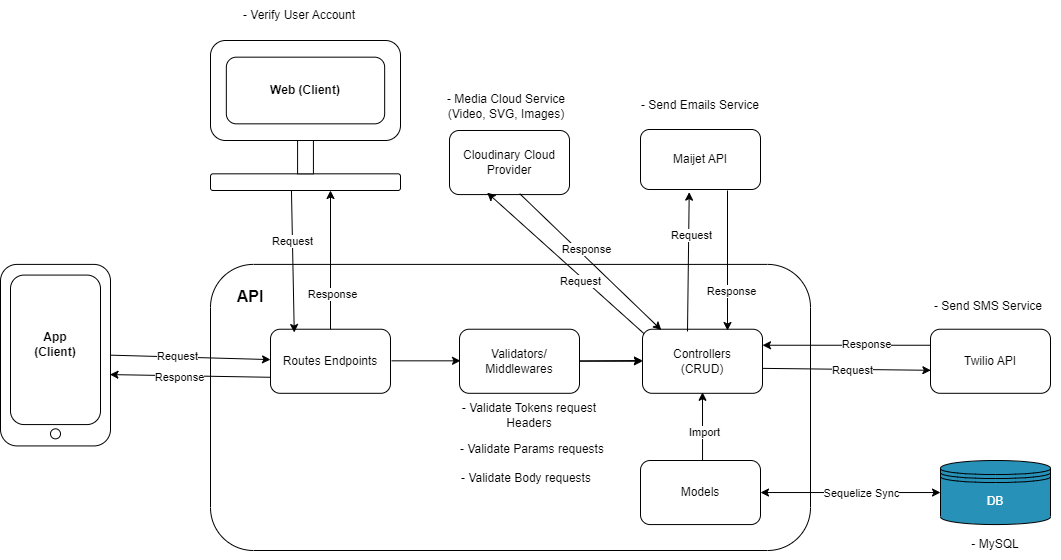

The diagram above was exported from draw.io. Its source (the exported page's mxGraphModel, read from the mxfile embedded in the PNG):
<mxGraphModel dx="1909" dy="2118" grid="1" gridSize="10" guides="1" tooltips="1" connect="1" arrows="1" fold="1" page="1" pageScale="1" pageWidth="827" pageHeight="1169" math="0" shadow="0">
  <root>
    <mxCell id="WIyWlLk6GJQsqaUBKTNV-0" />
    <mxCell id="WIyWlLk6GJQsqaUBKTNV-1" parent="WIyWlLk6GJQsqaUBKTNV-0" />
    <mxCell id="rd_sDqKTqDrHbIy5rWSj-200" value="" style="group" vertex="1" connectable="0" parent="WIyWlLk6GJQsqaUBKTNV-1">
      <mxGeometry x="210" y="-864" width="1060" height="559" as="geometry" />
    </mxCell>
    <mxCell id="rd_sDqKTqDrHbIy5rWSj-195" value="- Verify User Account" style="text;html=1;align=center;verticalAlign=middle;whiteSpace=wrap;rounded=0;" vertex="1" parent="rd_sDqKTqDrHbIy5rWSj-200">
      <mxGeometry x="234" width="130" height="30" as="geometry" />
    </mxCell>
    <mxCell id="rd_sDqKTqDrHbIy5rWSj-208" value="" style="group" vertex="1" connectable="0" parent="rd_sDqKTqDrHbIy5rWSj-200">
      <mxGeometry y="40" width="1060" height="519" as="geometry" />
    </mxCell>
    <mxCell id="rd_sDqKTqDrHbIy5rWSj-1" value="Maijet API" style="rounded=1;whiteSpace=wrap;html=1;" vertex="1" parent="rd_sDqKTqDrHbIy5rWSj-208">
      <mxGeometry x="640" y="89.00000000000011" width="120" height="60" as="geometry" />
    </mxCell>
    <mxCell id="rd_sDqKTqDrHbIy5rWSj-7" value="- Send Emails Service" style="text;html=1;align=center;verticalAlign=middle;whiteSpace=wrap;rounded=0;" vertex="1" parent="rd_sDqKTqDrHbIy5rWSj-208">
      <mxGeometry x="635" y="50" width="130" height="30" as="geometry" />
    </mxCell>
    <mxCell id="gfSBH2_xFldT1ROg0Iai-30" value="Cloudinary Cloud Provider" style="rounded=1;whiteSpace=wrap;html=1;" parent="rd_sDqKTqDrHbIy5rWSj-208" vertex="1">
      <mxGeometry x="449" y="90.00271186440682" width="120" height="64.0677966101695" as="geometry" />
    </mxCell>
    <mxCell id="rd_sDqKTqDrHbIy5rWSj-8" value="Twilio API" style="rounded=1;whiteSpace=wrap;html=1;" vertex="1" parent="rd_sDqKTqDrHbIy5rWSj-208">
      <mxGeometry x="930" y="288.731186440678" width="120" height="64.0677966101695" as="geometry" />
    </mxCell>
    <mxCell id="rd_sDqKTqDrHbIy5rWSj-9" value="- Send SMS Service" style="text;html=1;align=center;verticalAlign=middle;whiteSpace=wrap;rounded=0;" vertex="1" parent="rd_sDqKTqDrHbIy5rWSj-208">
      <mxGeometry x="930" y="250.16796610169496" width="116" height="32.03389830508475" as="geometry" />
    </mxCell>
    <mxCell id="rd_sDqKTqDrHbIy5rWSj-14" value="- Media Cloud Service (Video, SVG, Images)" style="text;html=1;align=center;verticalAlign=middle;whiteSpace=wrap;rounded=0;" vertex="1" parent="rd_sDqKTqDrHbIy5rWSj-208">
      <mxGeometry x="443" y="49.99627118644071" width="126" height="32.03389830508475" as="geometry" />
    </mxCell>
    <mxCell id="rd_sDqKTqDrHbIy5rWSj-95" value="" style="group" connectable="0" vertex="1" parent="rd_sDqKTqDrHbIy5rWSj-208">
      <mxGeometry y="223.89999999999998" width="110" height="181.52542372881356" as="geometry" />
    </mxCell>
    <mxCell id="rd_sDqKTqDrHbIy5rWSj-96" value="" style="rounded=1;whiteSpace=wrap;html=1;" vertex="1" parent="rd_sDqKTqDrHbIy5rWSj-95">
      <mxGeometry width="110" height="181.52542372881356" as="geometry" />
    </mxCell>
    <mxCell id="rd_sDqKTqDrHbIy5rWSj-97" value="" style="rounded=1;whiteSpace=wrap;html=1;" vertex="1" parent="rd_sDqKTqDrHbIy5rWSj-95">
      <mxGeometry x="10" y="10.677966101694915" width="90" height="149.49152542372883" as="geometry" />
    </mxCell>
    <mxCell id="rd_sDqKTqDrHbIy5rWSj-98" value="" style="ellipse;whiteSpace=wrap;html=1;aspect=fixed;" vertex="1" parent="rd_sDqKTqDrHbIy5rWSj-95">
      <mxGeometry x="50" y="164.4406779661017" width="10" height="10" as="geometry" />
    </mxCell>
    <mxCell id="rd_sDqKTqDrHbIy5rWSj-99" value="&lt;b&gt;App&lt;/b&gt;&lt;div&gt;&lt;b&gt;(Client)&lt;/b&gt;&lt;/div&gt;" style="text;html=1;align=center;verticalAlign=middle;whiteSpace=wrap;rounded=0;" vertex="1" parent="rd_sDqKTqDrHbIy5rWSj-95">
      <mxGeometry x="25" y="64.0677966101695" width="60" height="32.03389830508475" as="geometry" />
    </mxCell>
    <mxCell id="rd_sDqKTqDrHbIy5rWSj-100" value="" style="rounded=1;whiteSpace=wrap;html=1;" vertex="1" parent="rd_sDqKTqDrHbIy5rWSj-208">
      <mxGeometry x="210" y="223.89999999999998" width="600" height="286.1" as="geometry" />
    </mxCell>
    <mxCell id="rd_sDqKTqDrHbIy5rWSj-101" value="Routes Endpoints" style="rounded=1;whiteSpace=wrap;html=1;" vertex="1" parent="rd_sDqKTqDrHbIy5rWSj-208">
      <mxGeometry x="270" y="288.7271186440679" width="120" height="64.0677966101695" as="geometry" />
    </mxCell>
    <mxCell id="rd_sDqKTqDrHbIy5rWSj-152" value="" style="edgeStyle=orthogonalEdgeStyle;rounded=0;orthogonalLoop=1;jettySize=auto;html=1;" edge="1" parent="rd_sDqKTqDrHbIy5rWSj-208" source="rd_sDqKTqDrHbIy5rWSj-103" target="rd_sDqKTqDrHbIy5rWSj-104">
      <mxGeometry relative="1" as="geometry" />
    </mxCell>
    <mxCell id="rd_sDqKTqDrHbIy5rWSj-103" value="Validators/&lt;div&gt;Middlewares&lt;/div&gt;" style="rounded=1;whiteSpace=wrap;html=1;" vertex="1" parent="rd_sDqKTqDrHbIy5rWSj-208">
      <mxGeometry x="459" y="288.7327118644067" width="120" height="64.0677966101695" as="geometry" />
    </mxCell>
    <mxCell id="rd_sDqKTqDrHbIy5rWSj-104" value="Controllers&lt;div&gt;(CRUD)&lt;/div&gt;" style="rounded=1;whiteSpace=wrap;html=1;" vertex="1" parent="rd_sDqKTqDrHbIy5rWSj-208">
      <mxGeometry x="642" y="288.7271186440678" width="120" height="64.0677966101695" as="geometry" />
    </mxCell>
    <mxCell id="rd_sDqKTqDrHbIy5rWSj-106" value="" style="endArrow=classic;html=1;rounded=0;exitX=1;exitY=0.5;exitDx=0;exitDy=0;" edge="1" parent="rd_sDqKTqDrHbIy5rWSj-208" source="rd_sDqKTqDrHbIy5rWSj-96" target="rd_sDqKTqDrHbIy5rWSj-101">
      <mxGeometry width="50" height="50" relative="1" as="geometry">
        <mxPoint x="340" y="340" as="sourcePoint" />
        <mxPoint x="390" y="290" as="targetPoint" />
      </mxGeometry>
    </mxCell>
    <mxCell id="rd_sDqKTqDrHbIy5rWSj-108" value="Request" style="edgeLabel;html=1;align=center;verticalAlign=middle;resizable=0;points=[];" vertex="1" connectable="0" parent="rd_sDqKTqDrHbIy5rWSj-106">
      <mxGeometry x="-0.2393" y="2" relative="1" as="geometry">
        <mxPoint x="6" y="1" as="offset" />
      </mxGeometry>
    </mxCell>
    <mxCell id="rd_sDqKTqDrHbIy5rWSj-110" value="" style="endArrow=classic;html=1;rounded=0;entryX=0.995;entryY=0.607;entryDx=0;entryDy=0;entryPerimeter=0;exitX=0;exitY=0.75;exitDx=0;exitDy=0;" edge="1" parent="rd_sDqKTqDrHbIy5rWSj-208" source="rd_sDqKTqDrHbIy5rWSj-101" target="rd_sDqKTqDrHbIy5rWSj-96">
      <mxGeometry width="50" height="50" relative="1" as="geometry">
        <mxPoint x="230" y="370" as="sourcePoint" />
        <mxPoint x="280" y="320" as="targetPoint" />
      </mxGeometry>
    </mxCell>
    <mxCell id="rd_sDqKTqDrHbIy5rWSj-111" value="Response" style="edgeLabel;html=1;align=center;verticalAlign=middle;resizable=0;points=[];" vertex="1" connectable="0" parent="rd_sDqKTqDrHbIy5rWSj-110">
      <mxGeometry x="-0.0076" y="1" relative="1" as="geometry">
        <mxPoint x="-12" as="offset" />
      </mxGeometry>
    </mxCell>
    <mxCell id="rd_sDqKTqDrHbIy5rWSj-113" value="" style="endArrow=classic;html=1;rounded=0;exitX=1;exitY=0.5;exitDx=0;exitDy=0;" edge="1" parent="rd_sDqKTqDrHbIy5rWSj-208">
      <mxGeometry width="50" height="50" relative="1" as="geometry">
        <mxPoint x="391" y="320.33" as="sourcePoint" />
        <mxPoint x="460" y="320.33" as="targetPoint" />
      </mxGeometry>
    </mxCell>
    <mxCell id="rd_sDqKTqDrHbIy5rWSj-114" value="" style="endArrow=classic;html=1;rounded=0;exitX=1;exitY=0.5;exitDx=0;exitDy=0;" edge="1" parent="rd_sDqKTqDrHbIy5rWSj-208">
      <mxGeometry width="50" height="50" relative="1" as="geometry">
        <mxPoint x="579" y="320.33" as="sourcePoint" />
        <mxPoint x="642" y="320" as="targetPoint" />
      </mxGeometry>
    </mxCell>
    <mxCell id="rd_sDqKTqDrHbIy5rWSj-151" value="&lt;b&gt;&lt;font style=&quot;font-size: 16px;&quot;&gt;API&lt;/font&gt;&lt;/b&gt;" style="text;html=1;align=center;verticalAlign=middle;whiteSpace=wrap;rounded=0;" vertex="1" parent="rd_sDqKTqDrHbIy5rWSj-208">
      <mxGeometry x="220" y="239.99711864406788" width="60" height="32.03389830508475" as="geometry" />
    </mxCell>
    <mxCell id="rd_sDqKTqDrHbIy5rWSj-154" value="- Validate Tokens request&lt;div&gt;Headers&lt;/div&gt;" style="text;html=1;align=center;verticalAlign=middle;whiteSpace=wrap;rounded=0;" vertex="1" parent="rd_sDqKTqDrHbIy5rWSj-208">
      <mxGeometry x="448.25" y="360" width="161.75" height="30" as="geometry" />
    </mxCell>
    <mxCell id="rd_sDqKTqDrHbIy5rWSj-155" value="Models" style="rounded=1;whiteSpace=wrap;html=1;" vertex="1" parent="rd_sDqKTqDrHbIy5rWSj-208">
      <mxGeometry x="640" y="419.99711864406777" width="120" height="64.0677966101695" as="geometry" />
    </mxCell>
    <mxCell id="rd_sDqKTqDrHbIy5rWSj-162" value="" style="endArrow=classic;html=1;rounded=0;entryX=0.5;entryY=1;entryDx=0;entryDy=0;exitX=0.517;exitY=0;exitDx=0;exitDy=0;exitPerimeter=0;" edge="1" parent="rd_sDqKTqDrHbIy5rWSj-208" source="rd_sDqKTqDrHbIy5rWSj-155">
      <mxGeometry width="50" height="50" relative="1" as="geometry">
        <mxPoint x="705" y="419" as="sourcePoint" />
        <mxPoint x="702" y="351.79491525423737" as="targetPoint" />
      </mxGeometry>
    </mxCell>
    <mxCell id="rd_sDqKTqDrHbIy5rWSj-163" value="Import" style="edgeLabel;html=1;align=center;verticalAlign=middle;resizable=0;points=[];" vertex="1" connectable="0" parent="rd_sDqKTqDrHbIy5rWSj-162">
      <mxGeometry x="0.0578" y="-1" relative="1" as="geometry">
        <mxPoint y="7" as="offset" />
      </mxGeometry>
    </mxCell>
    <mxCell id="rd_sDqKTqDrHbIy5rWSj-164" value="&lt;font color=&quot;#ffffff&quot;&gt;DB&lt;/font&gt;" style="shape=datastore;whiteSpace=wrap;html=1;fillColor=#2791B8;" vertex="1" parent="rd_sDqKTqDrHbIy5rWSj-208">
      <mxGeometry x="940" y="420.0003389830508" width="110" height="64.0677966101695" as="geometry" />
    </mxCell>
    <mxCell id="rd_sDqKTqDrHbIy5rWSj-165" value="" style="endArrow=classic;startArrow=classic;html=1;rounded=0;entryX=0;entryY=0.5;entryDx=0;entryDy=0;exitX=1;exitY=0.5;exitDx=0;exitDy=0;" edge="1" parent="rd_sDqKTqDrHbIy5rWSj-208" source="rd_sDqKTqDrHbIy5rWSj-155" target="rd_sDqKTqDrHbIy5rWSj-164">
      <mxGeometry width="50" height="50" relative="1" as="geometry">
        <mxPoint x="730" y="480" as="sourcePoint" />
        <mxPoint x="780" y="430" as="targetPoint" />
      </mxGeometry>
    </mxCell>
    <mxCell id="rd_sDqKTqDrHbIy5rWSj-166" value="Sequelize Sync" style="edgeLabel;html=1;align=center;verticalAlign=middle;resizable=0;points=[];" vertex="1" connectable="0" parent="rd_sDqKTqDrHbIy5rWSj-165">
      <mxGeometry x="-0.0108" y="3" relative="1" as="geometry">
        <mxPoint x="11" y="3" as="offset" />
      </mxGeometry>
    </mxCell>
    <mxCell id="rd_sDqKTqDrHbIy5rWSj-30" value="- MySQL" style="text;html=1;align=center;verticalAlign=middle;whiteSpace=wrap;rounded=0;" vertex="1" parent="rd_sDqKTqDrHbIy5rWSj-208">
      <mxGeometry x="930" y="489" width="130" height="30" as="geometry" />
    </mxCell>
    <mxCell id="rd_sDqKTqDrHbIy5rWSj-168" value="" style="endArrow=classic;html=1;rounded=0;exitX=0.375;exitY=0.035;exitDx=0;exitDy=0;exitPerimeter=0;entryX=0.406;entryY=1.044;entryDx=0;entryDy=0;entryPerimeter=0;" edge="1" parent="rd_sDqKTqDrHbIy5rWSj-208" source="rd_sDqKTqDrHbIy5rWSj-104" target="rd_sDqKTqDrHbIy5rWSj-1">
      <mxGeometry width="50" height="50" relative="1" as="geometry">
        <mxPoint x="810" y="230" as="sourcePoint" />
        <mxPoint x="690" y="160" as="targetPoint" />
      </mxGeometry>
    </mxCell>
    <mxCell id="rd_sDqKTqDrHbIy5rWSj-169" value="Request" style="edgeLabel;html=1;align=center;verticalAlign=middle;resizable=0;points=[];" vertex="1" connectable="0" parent="rd_sDqKTqDrHbIy5rWSj-168">
      <mxGeometry x="0.1461" relative="1" as="geometry">
        <mxPoint x="2" y="-17" as="offset" />
      </mxGeometry>
    </mxCell>
    <mxCell id="rd_sDqKTqDrHbIy5rWSj-172" value="" style="endArrow=classic;html=1;rounded=0;" edge="1" parent="rd_sDqKTqDrHbIy5rWSj-208">
      <mxGeometry width="50" height="50" relative="1" as="geometry">
        <mxPoint x="727" y="150" as="sourcePoint" />
        <mxPoint x="727" y="290" as="targetPoint" />
      </mxGeometry>
    </mxCell>
    <mxCell id="rd_sDqKTqDrHbIy5rWSj-173" value="Response" style="edgeLabel;html=1;align=center;verticalAlign=middle;resizable=0;points=[];" vertex="1" connectable="0" parent="rd_sDqKTqDrHbIy5rWSj-172">
      <mxGeometry x="-0.241" y="1" relative="1" as="geometry">
        <mxPoint x="2" y="47" as="offset" />
      </mxGeometry>
    </mxCell>
    <mxCell id="rd_sDqKTqDrHbIy5rWSj-176" value="" style="endArrow=classic;html=1;rounded=0;entryX=0.003;entryY=0.641;entryDx=0;entryDy=0;entryPerimeter=0;exitX=1.004;exitY=0.611;exitDx=0;exitDy=0;exitPerimeter=0;" edge="1" parent="rd_sDqKTqDrHbIy5rWSj-208" source="rd_sDqKTqDrHbIy5rWSj-104" target="rd_sDqKTqDrHbIy5rWSj-8">
      <mxGeometry width="50" height="50" relative="1" as="geometry">
        <mxPoint x="750" y="300" as="sourcePoint" />
        <mxPoint x="800" y="250" as="targetPoint" />
      </mxGeometry>
    </mxCell>
    <mxCell id="rd_sDqKTqDrHbIy5rWSj-177" value="Request" style="edgeLabel;html=1;align=center;verticalAlign=middle;resizable=0;points=[];" vertex="1" connectable="0" parent="rd_sDqKTqDrHbIy5rWSj-176">
      <mxGeometry x="-0.3666" relative="1" as="geometry">
        <mxPoint x="36" y="1" as="offset" />
      </mxGeometry>
    </mxCell>
    <mxCell id="rd_sDqKTqDrHbIy5rWSj-178" value="" style="endArrow=classic;html=1;rounded=0;exitX=0;exitY=0.25;exitDx=0;exitDy=0;entryX=1;entryY=0.25;entryDx=0;entryDy=0;" edge="1" parent="rd_sDqKTqDrHbIy5rWSj-208" source="rd_sDqKTqDrHbIy5rWSj-8" target="rd_sDqKTqDrHbIy5rWSj-104">
      <mxGeometry width="50" height="50" relative="1" as="geometry">
        <mxPoint x="750" y="300" as="sourcePoint" />
        <mxPoint x="800" y="250" as="targetPoint" />
      </mxGeometry>
    </mxCell>
    <mxCell id="rd_sDqKTqDrHbIy5rWSj-179" value="Response" style="edgeLabel;html=1;align=center;verticalAlign=middle;resizable=0;points=[];" vertex="1" connectable="0" parent="rd_sDqKTqDrHbIy5rWSj-178">
      <mxGeometry x="-0.1204" y="1" relative="1" as="geometry">
        <mxPoint x="10" y="-3" as="offset" />
      </mxGeometry>
    </mxCell>
    <mxCell id="rd_sDqKTqDrHbIy5rWSj-181" value="" style="endArrow=classic;html=1;rounded=0;entryX=0.314;entryY=0.97;entryDx=0;entryDy=0;entryPerimeter=0;exitX=0.012;exitY=0.068;exitDx=0;exitDy=0;exitPerimeter=0;" edge="1" parent="rd_sDqKTqDrHbIy5rWSj-208" source="rd_sDqKTqDrHbIy5rWSj-104" target="gfSBH2_xFldT1ROg0Iai-30">
      <mxGeometry width="50" height="50" relative="1" as="geometry">
        <mxPoint x="640" y="290" as="sourcePoint" />
        <mxPoint x="600" y="220" as="targetPoint" />
      </mxGeometry>
    </mxCell>
    <mxCell id="rd_sDqKTqDrHbIy5rWSj-182" value="Request" style="edgeLabel;html=1;align=center;verticalAlign=middle;resizable=0;points=[];" vertex="1" connectable="0" parent="rd_sDqKTqDrHbIy5rWSj-181">
      <mxGeometry x="0.1551" y="1" relative="1" as="geometry">
        <mxPoint x="27" y="28" as="offset" />
      </mxGeometry>
    </mxCell>
    <mxCell id="rd_sDqKTqDrHbIy5rWSj-183" value="" style="endArrow=classic;html=1;rounded=0;exitX=0.585;exitY=0.986;exitDx=0;exitDy=0;exitPerimeter=0;entryX=0.157;entryY=0.013;entryDx=0;entryDy=0;entryPerimeter=0;" edge="1" parent="rd_sDqKTqDrHbIy5rWSj-208" source="gfSBH2_xFldT1ROg0Iai-30" target="rd_sDqKTqDrHbIy5rWSj-104">
      <mxGeometry width="50" height="50" relative="1" as="geometry">
        <mxPoint x="550" y="260" as="sourcePoint" />
        <mxPoint x="600" y="210" as="targetPoint" />
      </mxGeometry>
    </mxCell>
    <mxCell id="rd_sDqKTqDrHbIy5rWSj-184" value="Response" style="edgeLabel;html=1;align=center;verticalAlign=middle;resizable=0;points=[];" vertex="1" connectable="0" parent="rd_sDqKTqDrHbIy5rWSj-183">
      <mxGeometry x="-0.2082" y="-1" relative="1" as="geometry">
        <mxPoint x="10" as="offset" />
      </mxGeometry>
    </mxCell>
    <mxCell id="rd_sDqKTqDrHbIy5rWSj-185" value="" style="group" vertex="1" connectable="0" parent="rd_sDqKTqDrHbIy5rWSj-208">
      <mxGeometry x="210" width="190" height="150" as="geometry" />
    </mxCell>
    <mxCell id="rd_sDqKTqDrHbIy5rWSj-186" value="" style="rounded=1;whiteSpace=wrap;html=1;" vertex="1" parent="rd_sDqKTqDrHbIy5rWSj-185">
      <mxGeometry y="133.33333333333331" width="190" height="16.666666666666664" as="geometry" />
    </mxCell>
    <mxCell id="rd_sDqKTqDrHbIy5rWSj-187" value="" style="rounded=1;whiteSpace=wrap;html=1;" vertex="1" parent="rd_sDqKTqDrHbIy5rWSj-185">
      <mxGeometry width="190" height="100" as="geometry" />
    </mxCell>
    <mxCell id="rd_sDqKTqDrHbIy5rWSj-188" value="&lt;b&gt;Web (Client)&lt;/b&gt;" style="rounded=1;whiteSpace=wrap;html=1;" vertex="1" parent="rd_sDqKTqDrHbIy5rWSj-185">
      <mxGeometry x="15.833333333333332" y="16.666666666666664" width="158.33333333333331" height="66.66666666666666" as="geometry" />
    </mxCell>
    <mxCell id="rd_sDqKTqDrHbIy5rWSj-189" value="" style="rounded=0;whiteSpace=wrap;html=1;direction=south;" vertex="1" parent="rd_sDqKTqDrHbIy5rWSj-185">
      <mxGeometry x="87.08333333333333" y="100" width="15.833333333333332" height="33.33333333333333" as="geometry" />
    </mxCell>
    <mxCell id="rd_sDqKTqDrHbIy5rWSj-196" value="" style="endArrow=classic;html=1;rounded=0;" edge="1" parent="rd_sDqKTqDrHbIy5rWSj-208" source="rd_sDqKTqDrHbIy5rWSj-101">
      <mxGeometry width="50" height="50" relative="1" as="geometry">
        <mxPoint x="160" y="330" as="sourcePoint" />
        <mxPoint x="330" y="150" as="targetPoint" />
      </mxGeometry>
    </mxCell>
    <mxCell id="rd_sDqKTqDrHbIy5rWSj-197" value="Response" style="edgeLabel;html=1;align=center;verticalAlign=middle;resizable=0;points=[];" vertex="1" connectable="0" parent="rd_sDqKTqDrHbIy5rWSj-196">
      <mxGeometry x="0.1541" y="-1" relative="1" as="geometry">
        <mxPoint y="44" as="offset" />
      </mxGeometry>
    </mxCell>
    <mxCell id="rd_sDqKTqDrHbIy5rWSj-198" value="" style="endArrow=classic;html=1;rounded=0;exitX=0.426;exitY=0.976;exitDx=0;exitDy=0;exitPerimeter=0;entryX=0.198;entryY=0.051;entryDx=0;entryDy=0;entryPerimeter=0;" edge="1" parent="rd_sDqKTqDrHbIy5rWSj-208" source="rd_sDqKTqDrHbIy5rWSj-186" target="rd_sDqKTqDrHbIy5rWSj-101">
      <mxGeometry width="50" height="50" relative="1" as="geometry">
        <mxPoint x="290" y="260" as="sourcePoint" />
        <mxPoint x="340" y="210" as="targetPoint" />
      </mxGeometry>
    </mxCell>
    <mxCell id="rd_sDqKTqDrHbIy5rWSj-199" value="Request" style="edgeLabel;html=1;align=center;verticalAlign=middle;resizable=0;points=[];" vertex="1" connectable="0" parent="rd_sDqKTqDrHbIy5rWSj-198">
      <mxGeometry x="-0.4357" y="-1" relative="1" as="geometry">
        <mxPoint y="10" as="offset" />
      </mxGeometry>
    </mxCell>
    <mxCell id="rd_sDqKTqDrHbIy5rWSj-205" value="- Validate Params requests" style="text;html=1;align=center;verticalAlign=middle;whiteSpace=wrap;rounded=0;" vertex="1" parent="rd_sDqKTqDrHbIy5rWSj-208">
      <mxGeometry x="458" y="394" width="148" height="30" as="geometry" />
    </mxCell>
    <mxCell id="rd_sDqKTqDrHbIy5rWSj-206" value="- Validate Body requests" style="text;html=1;align=center;verticalAlign=middle;whiteSpace=wrap;rounded=0;" vertex="1" parent="rd_sDqKTqDrHbIy5rWSj-208">
      <mxGeometry x="457" y="423.43" width="138" height="30" as="geometry" />
    </mxCell>
  </root>
</mxGraphModel>